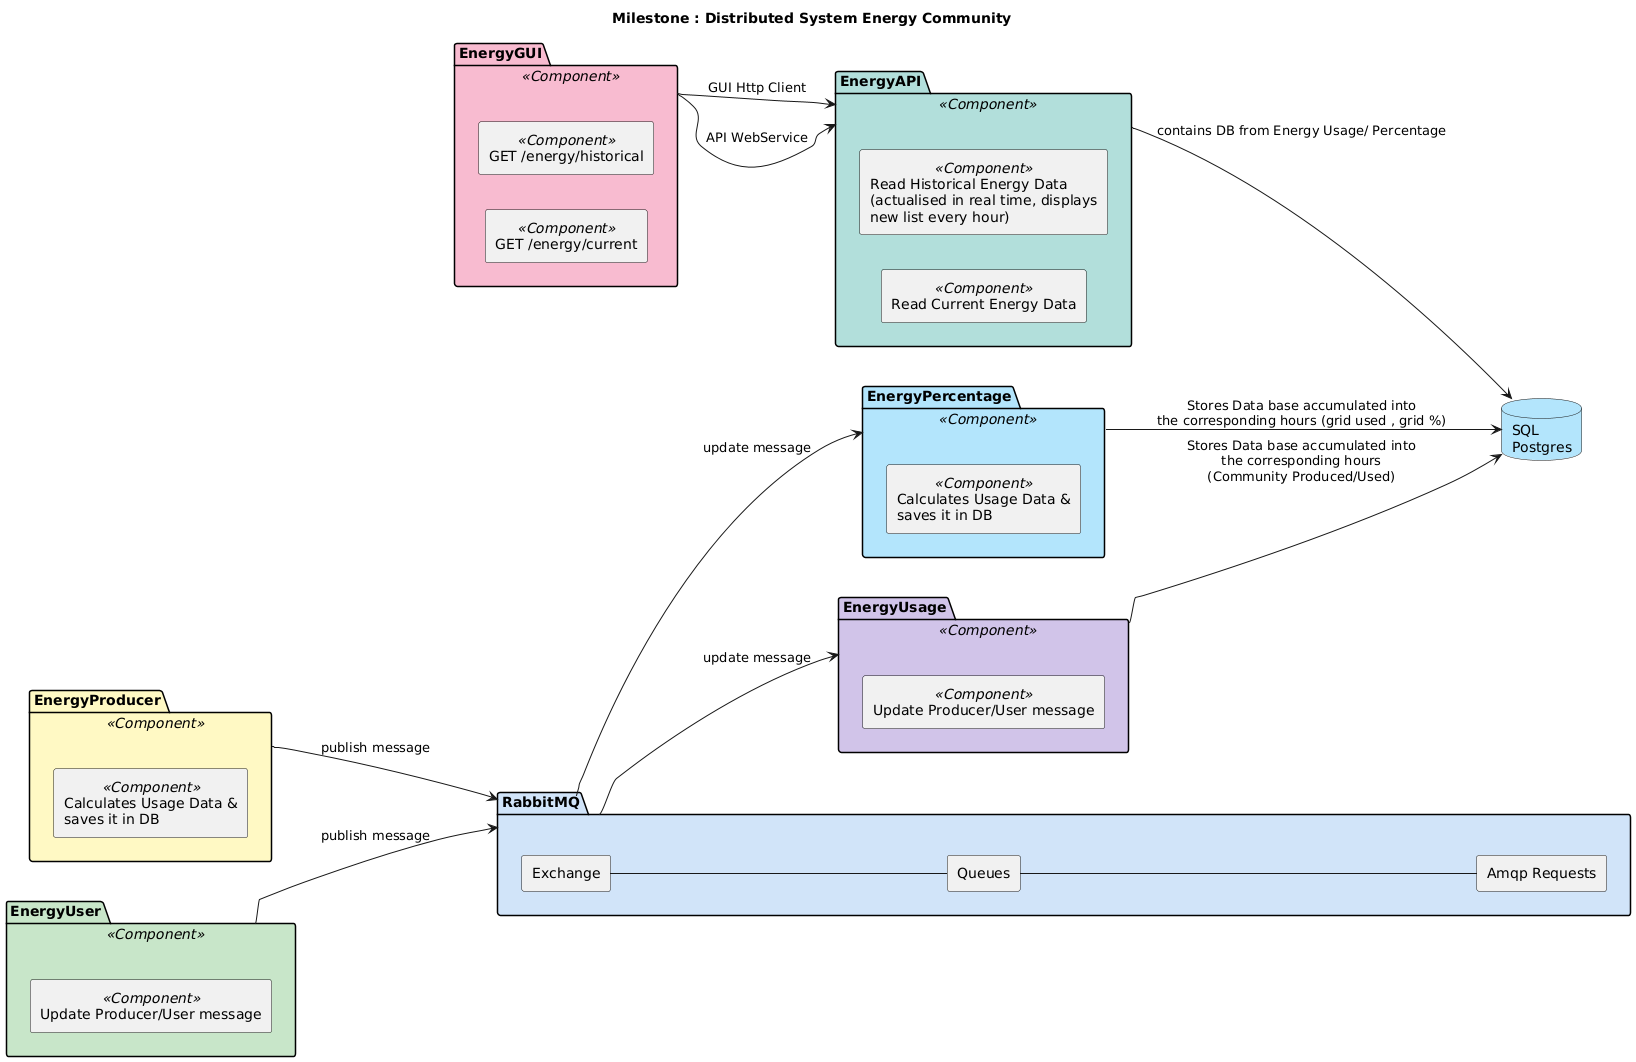

The diagram above was rendered by PlantUML. Its source (embedded in the PNG):
@startuml
' -------- Layout & Stil ----------
left to right direction
skinparam componentStyle rectangle
skinparam shadowing false
title Milestone : Distributed System Energy Community

' -------- Komponenten + Unterkomponenten ----------
package "EnergyGUI" as gui <<Component>> #F8BBD0 {
  component "GET /energy/current"     as gui_current  <<Component>>
  component "GET /energy/historical"  as gui_hist     <<Component>>
}

package "EnergyAPI" as api <<Component>> #B2DFDB {
  component "Read Current Energy Data" as api_current <<Component>>
  component "Read Historical Energy Data\n(actualised in real time, displays\nnew list every hour)" as api_hist <<Component>>
}

package "EnergyProducer" as prod <<Component>> #FFF9C4  {
  component "Calculates Usage Data &\nsaves it in DB" as prod_calc <<Component>>
}

package "EnergyUser" as user <<Component>> #C8E6C9 {
  component "Update Producer/User message" as user_update <<Component>>
}

package "RabbitMQ" as mq #D1E4F9  {
  component Exchange
  component Queues
  component "Amqp Requests" as Amqp

  Exchange -down- Queues
  Queues   -down- Amqp
}

package "EnergyPercentage" as perc <<Component>> #B3E5FC{
  component "Calculates Usage Data &\nsaves it in DB" as perc_calc <<Component>>
}

package "EnergyUsage" as usage <<Component>> #D1C4E9 {
  component "Update Producer/User message" as usage_update <<Component>>
}

database "SQL\nPostgres" as sql #B3E5FC

' -------- Verbindungen ----------
gui  --> api : API WebService
gui  --> api : GUI Http Client

prod --> mq  : publish message
user --> mq  : publish message

mq   --> perc  : update message
mq   --> usage : update message

api  --> sql : contains DB from Energy Usage/ Percentage
perc --> sql : Stores Data base accumulated into\nthe corresponding hours (grid used , grid %)
usage --> sql : Stores Data base accumulated into\nthe corresponding hours\n(Community Produced/Used)
@enduml